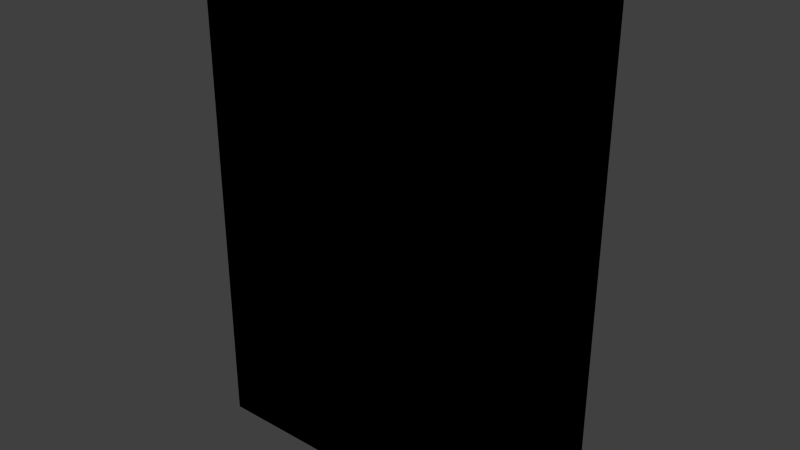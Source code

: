 # Source: food_cereal_3.blend  (saved by Blender 2.81.16; exported with 4.5.12 LTS)
import bpy
from mathutils import Matrix  # noqa: F401  (used for matrix-valued properties, if any)

bpy.ops.wm.read_factory_settings(use_empty=True)
scene = bpy.context.scene
scene.name = 'Scene'

# ---- collections
col_collection_1 = bpy.data.collections.new('Collection 1'); scene.collection.children.link(col_collection_1)

# ---- images (referenced by path relative to the original .blend; pixels are not part of the script)
import os
ASSET_DIR = os.environ.get("B2B_ASSET_DIR", "")  # directory of the original .blend (textures are referenced by path, not embedded)
HERE = os.path.dirname(os.path.abspath(__file__))  # packed textures are extracted next to this script under _unpacked/

def load_image(name, relpath, width, height, colorspace="sRGB"):
    """Load a texture the original file referenced (path relative to the .blend, or extracted next to this script)."""
    p = next((c for c in (os.path.join(HERE, relpath), os.path.join(ASSET_DIR, relpath)) if relpath and os.path.exists(c)), "")
    if p:
        img = bpy.data.images.load(p, check_existing=True)
        img.name = name
    else:  # same state as the original file: an image datablock whose file is absent (Cycles renders it pink)
        img = bpy.data.images.new(name, width, height)
        img.source = "FILE"
        img.filepath = "//" + (relpath or name)
    img.colorspace_settings.name = colorspace
    return img
img_food_cereal_3_png = load_image('food_cereal_3.png', 'Materials/food_cereal_3.png', 1024, 1024, 'sRGB')

# ---- materials (node trees are filled in below, after node groups)
mat_food_cereal_3 = bpy.data.materials.new('Food_Cereal_3')
mat_food_cereal_3.alpha_threshold = 0.0
mat_food_cereal_3.use_transparent_shadow = False
mat_food_cereal_3.roughness = 0.5
mat_food_cereal_3.line_color = (0.0, 0.0, 0.0, 1.0)

# ---- material node trees
mat_food_cereal_3.use_nodes = True; mat_food_cereal_3.node_tree.nodes.clear()
_N = mat_food_cereal_3.node_tree.nodes; _L = mat_food_cereal_3.node_tree.links
n0 = _N.new('ShaderNodeOutputMaterial'); n0.name = 'Material Output'; n0.location = (300, 300)
n1 = _N.new('ShaderNodeTexImage'); n1.name = 'Image Texture'; n1.location = (31, 343)
n1.image = img_food_cereal_3_png
n1.interpolation = 'Closest'
n0.is_active_output = True

# ---- world
world_world = bpy.data.worlds.new('World'); scene.world = world_world
world_world.color = (0.05088, 0.05088, 0.05088)
world_world.use_sun_shadow = False
world_world.sun_shadow_jitter_overblur = 0.0
world_world.cycles.sampling_method = 'NONE'
world_world.cycles.sample_map_resolution = 256

# ---- meshes
me_cube = bpy.data.meshes.new('Cube')
me_cube.from_pydata([(0.0889, 0.0381, -0.1651), (0.0889, -0.0381, -0.1651), (-0.0889, -0.0381, -0.1651), (-0.0889, 0.0381, -0.1651), (0.0889, 0.0381, 0.1651), (0.0889, -0.0381, 0.1651), (-0.0889, -0.0381, 0.1651), (-0.0889, 0.0381, 0.1651)], [], [(0, 1, 2, 3), (4, 7, 6, 5), (0, 4, 5, 1), (1, 5, 6, 2), (2, 6, 7, 3), (4, 0, 3, 7)])
_uv = me_cube.uv_layers.new(name='UVMap')
_uv.uv.foreach_set('vector', [0.7184, 0.9745, 0.7184, 0.8544, 0.524, 0.8544, 0.524, 0.9745, 0.2632, 0.9745, 0.06883, 0.9745, 0.06883, 0.8544, 0.2632, 0.8544, 0.9892, 0.008211, 0.9892, 0.8165, 0.8229, 0.8165, 0.8229, 0.008211, 0.8055, 0.002756, 0.8055, 0.814, 0.5081, 0.814, 0.5081, 0.002756, 0.3276, 0.006237, 0.3276, 0.8211, 0.4902, 0.8211, 0.4902, 0.006237, 0.3091, 0.814, 0.3091, 0.002756, 0.003361, 0.002756, 0.003361, 0.814])
me_cube.materials.append(mat_food_cereal_3)
me_cube.use_remesh_preserve_volume = False
me_cube.use_remesh_preserve_attributes = False
me_cube.use_mirror_vertex_groups = False
me_cube.update()

# ---- objects
ob_food_cereal_3 = bpy.data.objects.new('Food_Cereal_3', me_cube)

# ---- transforms, parenting, visibility, modifiers, constraints
ob_food_cereal_3.location = (0.0, 0.0, 0.0)
ob_food_cereal_3.scale = (1.286, 1.0, 1.0)
ob_food_cereal_3.lock_rotations_4d = False
ob_food_cereal_3.empty_display_type = 'ARROWS'
ob_food_cereal_3.lineart.crease_threshold = 0.0

# ---- collection membership
col_collection_1.objects.link(ob_food_cereal_3)

# ---- scene / render settings (as saved in the file)
scene.frame_start = 1; scene.frame_end = 250; scene.frame_set(1)
scene.render.engine = 'BLENDER_EEVEE_NEXT'
scene.render.resolution_percentage = 50
scene.render.dither_intensity = 0.0
scene.cycles.use_denoising = False
scene.cycles.samples = 10
scene.cycles.sampling_pattern = 'TABULATED_SOBOL'
scene.cycles.light_sampling_threshold = 0.0
scene.cycles.use_adaptive_sampling = False
scene.cycles.use_light_tree = False
scene.cycles.blur_glossy = 0.0
scene.cycles.pixel_filter_type = 'GAUSSIAN'
scene.cycles.sample_clamp_indirect = 0.0
scene.view_settings.view_transform = 'Standard'
bpy.context.view_layer.update()

# ---- added for rendering (the .blend has no active camera and no usable light): camera, sun
cam_auto = bpy.data.cameras.new('AutoCamera')
cam_auto.lens = 50.0
cam_auto.sensor_width = 36.0
cam_auto.clip_end = 1000.0
ob_auto_camera = bpy.data.objects.new('AutoCamera', cam_auto)
scene.collection.objects.link(ob_auto_camera)
ob_auto_camera.location = (0.378208, -0.45385, 0.302566)
ob_auto_camera.rotation_euler = (1.09748, -7.21219e-08, 0.694738)
scene.camera = ob_auto_camera
light_auto_sun = bpy.data.lights.new('AutoSun', 'SUN')
light_auto_sun.energy = 3.0
light_auto_sun.angle = 0.0523599
ob_auto_sun = bpy.data.objects.new('AutoSun', light_auto_sun)
scene.collection.objects.link(ob_auto_sun)
ob_auto_sun.rotation_euler = (0.872665, 0.174533, 0.523599)
bpy.context.view_layer.update()
